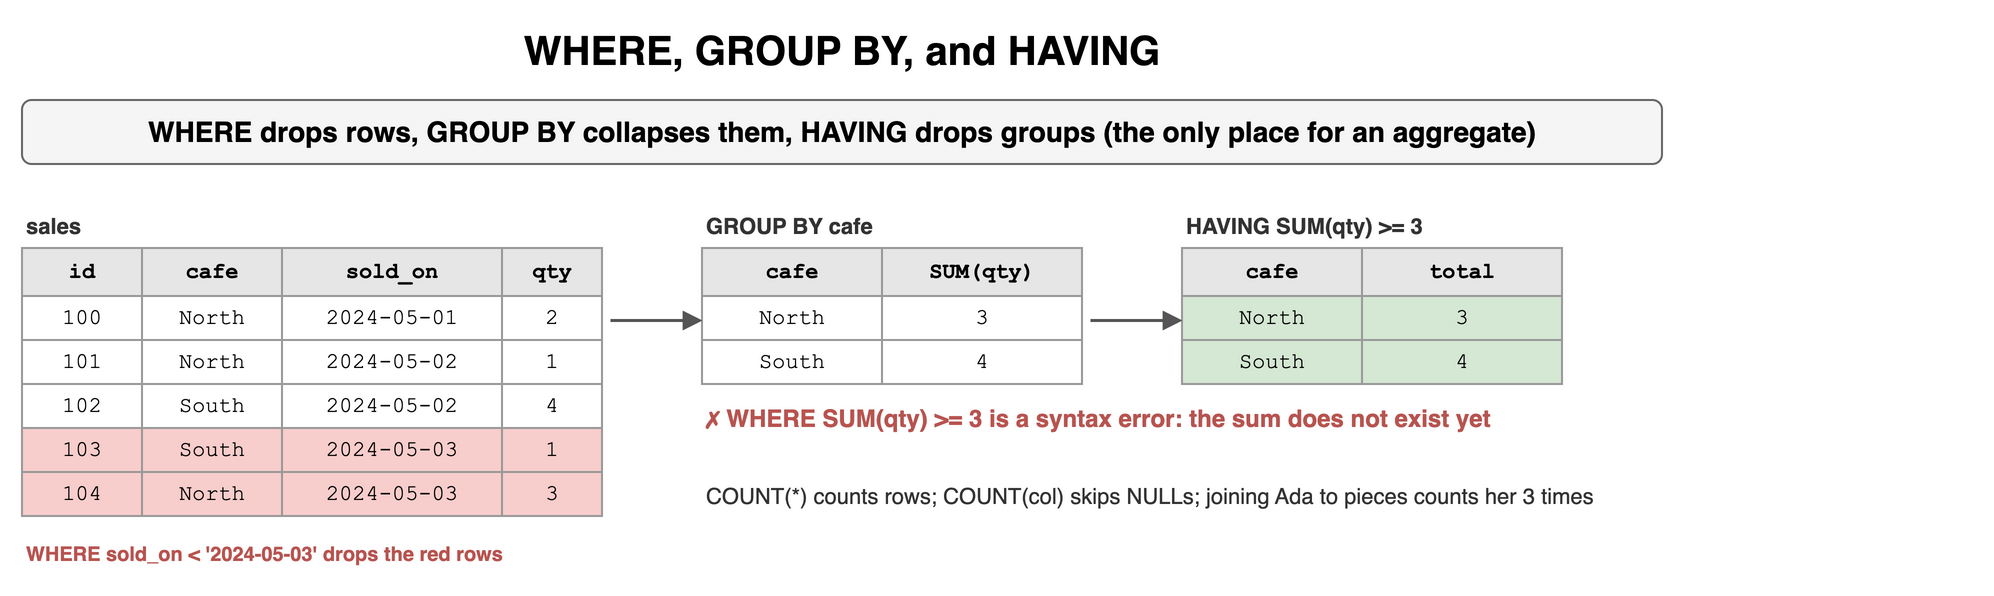

The diagram above was exported from draw.io. Its source (the exported page's mxGraphModel, read from the mxfile embedded in the PNG):
<mxGraphModel dx="900" dy="310" grid="1" gridSize="10" guides="1" tooltips="1" connect="1" arrows="1" fold="1" page="1" pageScale="1" pageWidth="900" pageHeight="310" math="0" shadow="0">
  <root>
    <mxCell id="0" />
    <mxCell id="1" parent="0" />
    <mxCell id="q51" value="WHERE, GROUP BY, and HAVING" style="text;html=1;align=center;verticalAlign=middle;whiteSpace=wrap;fontSize=20;fontStyle=1;" vertex="1" parent="1">
      <mxGeometry x="40" y="10" width="820" height="30" as="geometry" />
    </mxCell>
    <mxCell id="q52" value="WHERE drops rows, GROUP BY collapses them, HAVING drops groups (the only place for an aggregate)" style="rounded=1;whiteSpace=wrap;html=1;fillColor=#f5f5f5;strokeColor=#666666;fontStyle=1;fontSize=14;" vertex="1" parent="1">
      <mxGeometry x="40" y="50" width="820" height="32" as="geometry" />
    </mxCell>
    <mxCell id="q53" value="sales" style="text;html=1;whiteSpace=wrap;fontSize=11;align=left;verticalAlign=middle;fontSize=11;fontColor=#333333;fontStyle=1;" vertex="1" parent="1">
      <mxGeometry x="40" y="104" width="400" height="18" as="geometry" />
    </mxCell>
    <mxCell id="q54" value="id" style="whiteSpace=wrap;html=1;fillColor=#e6e6e6;strokeColor=#999999;fontStyle=1;fontSize=11;fontFamily=Courier New;" vertex="1" parent="1">
      <mxGeometry x="40" y="124" width="60" height="24" as="geometry" />
    </mxCell>
    <mxCell id="q55" value="cafe" style="whiteSpace=wrap;html=1;fillColor=#e6e6e6;strokeColor=#999999;fontStyle=1;fontSize=11;fontFamily=Courier New;" vertex="1" parent="1">
      <mxGeometry x="100" y="124" width="70" height="24" as="geometry" />
    </mxCell>
    <mxCell id="q56" value="sold_on" style="whiteSpace=wrap;html=1;fillColor=#e6e6e6;strokeColor=#999999;fontStyle=1;fontSize=11;fontFamily=Courier New;" vertex="1" parent="1">
      <mxGeometry x="170" y="124" width="110" height="24" as="geometry" />
    </mxCell>
    <mxCell id="q57" value="qty" style="whiteSpace=wrap;html=1;fillColor=#e6e6e6;strokeColor=#999999;fontStyle=1;fontSize=11;fontFamily=Courier New;" vertex="1" parent="1">
      <mxGeometry x="280" y="124" width="50" height="24" as="geometry" />
    </mxCell>
    <mxCell id="q58" value="100" style="whiteSpace=wrap;html=1;fillColor=#ffffff;strokeColor=#999999;fontSize=11;fontFamily=Courier New;" vertex="1" parent="1">
      <mxGeometry x="40" y="148" width="60" height="22" as="geometry" />
    </mxCell>
    <mxCell id="q59" value="North" style="whiteSpace=wrap;html=1;fillColor=#ffffff;strokeColor=#999999;fontSize=11;fontFamily=Courier New;" vertex="1" parent="1">
      <mxGeometry x="100" y="148" width="70" height="22" as="geometry" />
    </mxCell>
    <mxCell id="q510" value="2024-05-01" style="whiteSpace=wrap;html=1;fillColor=#ffffff;strokeColor=#999999;fontSize=11;fontFamily=Courier New;" vertex="1" parent="1">
      <mxGeometry x="170" y="148" width="110" height="22" as="geometry" />
    </mxCell>
    <mxCell id="q511" value="2" style="whiteSpace=wrap;html=1;fillColor=#ffffff;strokeColor=#999999;fontSize=11;fontFamily=Courier New;" vertex="1" parent="1">
      <mxGeometry x="280" y="148" width="50" height="22" as="geometry" />
    </mxCell>
    <mxCell id="q512" value="101" style="whiteSpace=wrap;html=1;fillColor=#ffffff;strokeColor=#999999;fontSize=11;fontFamily=Courier New;" vertex="1" parent="1">
      <mxGeometry x="40" y="170" width="60" height="22" as="geometry" />
    </mxCell>
    <mxCell id="q513" value="North" style="whiteSpace=wrap;html=1;fillColor=#ffffff;strokeColor=#999999;fontSize=11;fontFamily=Courier New;" vertex="1" parent="1">
      <mxGeometry x="100" y="170" width="70" height="22" as="geometry" />
    </mxCell>
    <mxCell id="q514" value="2024-05-02" style="whiteSpace=wrap;html=1;fillColor=#ffffff;strokeColor=#999999;fontSize=11;fontFamily=Courier New;" vertex="1" parent="1">
      <mxGeometry x="170" y="170" width="110" height="22" as="geometry" />
    </mxCell>
    <mxCell id="q515" value="1" style="whiteSpace=wrap;html=1;fillColor=#ffffff;strokeColor=#999999;fontSize=11;fontFamily=Courier New;" vertex="1" parent="1">
      <mxGeometry x="280" y="170" width="50" height="22" as="geometry" />
    </mxCell>
    <mxCell id="q516" value="102" style="whiteSpace=wrap;html=1;fillColor=#ffffff;strokeColor=#999999;fontSize=11;fontFamily=Courier New;" vertex="1" parent="1">
      <mxGeometry x="40" y="192" width="60" height="22" as="geometry" />
    </mxCell>
    <mxCell id="q517" value="South" style="whiteSpace=wrap;html=1;fillColor=#ffffff;strokeColor=#999999;fontSize=11;fontFamily=Courier New;" vertex="1" parent="1">
      <mxGeometry x="100" y="192" width="70" height="22" as="geometry" />
    </mxCell>
    <mxCell id="q518" value="2024-05-02" style="whiteSpace=wrap;html=1;fillColor=#ffffff;strokeColor=#999999;fontSize=11;fontFamily=Courier New;" vertex="1" parent="1">
      <mxGeometry x="170" y="192" width="110" height="22" as="geometry" />
    </mxCell>
    <mxCell id="q519" value="4" style="whiteSpace=wrap;html=1;fillColor=#ffffff;strokeColor=#999999;fontSize=11;fontFamily=Courier New;" vertex="1" parent="1">
      <mxGeometry x="280" y="192" width="50" height="22" as="geometry" />
    </mxCell>
    <mxCell id="q520" value="103" style="whiteSpace=wrap;html=1;fillColor=#f8cecc;strokeColor=#999999;fontSize=11;fontFamily=Courier New;" vertex="1" parent="1">
      <mxGeometry x="40" y="214" width="60" height="22" as="geometry" />
    </mxCell>
    <mxCell id="q521" value="South" style="whiteSpace=wrap;html=1;fillColor=#f8cecc;strokeColor=#999999;fontSize=11;fontFamily=Courier New;" vertex="1" parent="1">
      <mxGeometry x="100" y="214" width="70" height="22" as="geometry" />
    </mxCell>
    <mxCell id="q522" value="2024-05-03" style="whiteSpace=wrap;html=1;fillColor=#f8cecc;strokeColor=#999999;fontSize=11;fontFamily=Courier New;" vertex="1" parent="1">
      <mxGeometry x="170" y="214" width="110" height="22" as="geometry" />
    </mxCell>
    <mxCell id="q523" value="1" style="whiteSpace=wrap;html=1;fillColor=#f8cecc;strokeColor=#999999;fontSize=11;fontFamily=Courier New;" vertex="1" parent="1">
      <mxGeometry x="280" y="214" width="50" height="22" as="geometry" />
    </mxCell>
    <mxCell id="q524" value="104" style="whiteSpace=wrap;html=1;fillColor=#f8cecc;strokeColor=#999999;fontSize=11;fontFamily=Courier New;" vertex="1" parent="1">
      <mxGeometry x="40" y="236" width="60" height="22" as="geometry" />
    </mxCell>
    <mxCell id="q525" value="North" style="whiteSpace=wrap;html=1;fillColor=#f8cecc;strokeColor=#999999;fontSize=11;fontFamily=Courier New;" vertex="1" parent="1">
      <mxGeometry x="100" y="236" width="70" height="22" as="geometry" />
    </mxCell>
    <mxCell id="q526" value="2024-05-03" style="whiteSpace=wrap;html=1;fillColor=#f8cecc;strokeColor=#999999;fontSize=11;fontFamily=Courier New;" vertex="1" parent="1">
      <mxGeometry x="170" y="236" width="110" height="22" as="geometry" />
    </mxCell>
    <mxCell id="q527" value="3" style="whiteSpace=wrap;html=1;fillColor=#f8cecc;strokeColor=#999999;fontSize=11;fontFamily=Courier New;" vertex="1" parent="1">
      <mxGeometry x="280" y="236" width="50" height="22" as="geometry" />
    </mxCell>
    <mxCell id="q528" value="WHERE sold_on &lt; '2024-05-03' drops the red rows" style="text;html=1;whiteSpace=wrap;fontSize=11;align=left;verticalAlign=middle;fontSize=10;fontColor=#b85450;fontStyle=1;" vertex="1" parent="1">
      <mxGeometry x="40" y="262" width="300" height="30" as="geometry" />
    </mxCell>
    <mxCell id="q529" value="GROUP BY cafe" style="text;html=1;whiteSpace=wrap;fontSize=11;align=left;verticalAlign=middle;fontSize=11;fontColor=#333333;fontStyle=1;" vertex="1" parent="1">
      <mxGeometry x="380" y="104" width="400" height="18" as="geometry" />
    </mxCell>
    <mxCell id="q530" value="cafe" style="whiteSpace=wrap;html=1;fillColor=#e6e6e6;strokeColor=#999999;fontStyle=1;fontSize=11;fontFamily=Courier New;" vertex="1" parent="1">
      <mxGeometry x="380" y="124" width="90" height="24" as="geometry" />
    </mxCell>
    <mxCell id="q531" value="SUM(qty)" style="whiteSpace=wrap;html=1;fillColor=#e6e6e6;strokeColor=#999999;fontStyle=1;fontSize=11;fontFamily=Courier New;" vertex="1" parent="1">
      <mxGeometry x="470" y="124" width="100" height="24" as="geometry" />
    </mxCell>
    <mxCell id="q532" value="North" style="whiteSpace=wrap;html=1;fillColor=#ffffff;strokeColor=#999999;fontSize=11;fontFamily=Courier New;" vertex="1" parent="1">
      <mxGeometry x="380" y="148" width="90" height="22" as="geometry" />
    </mxCell>
    <mxCell id="q533" value="3" style="whiteSpace=wrap;html=1;fillColor=#ffffff;strokeColor=#999999;fontSize=11;fontFamily=Courier New;" vertex="1" parent="1">
      <mxGeometry x="470" y="148" width="100" height="22" as="geometry" />
    </mxCell>
    <mxCell id="q534" value="South" style="whiteSpace=wrap;html=1;fillColor=#ffffff;strokeColor=#999999;fontSize=11;fontFamily=Courier New;" vertex="1" parent="1">
      <mxGeometry x="380" y="170" width="90" height="22" as="geometry" />
    </mxCell>
    <mxCell id="q535" value="4" style="whiteSpace=wrap;html=1;fillColor=#ffffff;strokeColor=#999999;fontSize=11;fontFamily=Courier New;" vertex="1" parent="1">
      <mxGeometry x="470" y="170" width="100" height="22" as="geometry" />
    </mxCell>
    <mxCell id="q536" value="HAVING SUM(qty) &gt;= 3" style="text;html=1;whiteSpace=wrap;fontSize=11;align=left;verticalAlign=middle;fontSize=11;fontColor=#333333;fontStyle=1;" vertex="1" parent="1">
      <mxGeometry x="620" y="104" width="400" height="18" as="geometry" />
    </mxCell>
    <mxCell id="q537" value="cafe" style="whiteSpace=wrap;html=1;fillColor=#e6e6e6;strokeColor=#999999;fontStyle=1;fontSize=11;fontFamily=Courier New;" vertex="1" parent="1">
      <mxGeometry x="620" y="124" width="90" height="24" as="geometry" />
    </mxCell>
    <mxCell id="q538" value="total" style="whiteSpace=wrap;html=1;fillColor=#e6e6e6;strokeColor=#999999;fontStyle=1;fontSize=11;fontFamily=Courier New;" vertex="1" parent="1">
      <mxGeometry x="710" y="124" width="100" height="24" as="geometry" />
    </mxCell>
    <mxCell id="q539" value="North" style="whiteSpace=wrap;html=1;fillColor=#d5e8d4;strokeColor=#999999;fontSize=11;fontFamily=Courier New;" vertex="1" parent="1">
      <mxGeometry x="620" y="148" width="90" height="22" as="geometry" />
    </mxCell>
    <mxCell id="q540" value="3" style="whiteSpace=wrap;html=1;fillColor=#d5e8d4;strokeColor=#999999;fontSize=11;fontFamily=Courier New;" vertex="1" parent="1">
      <mxGeometry x="710" y="148" width="100" height="22" as="geometry" />
    </mxCell>
    <mxCell id="q541" value="South" style="whiteSpace=wrap;html=1;fillColor=#d5e8d4;strokeColor=#999999;fontSize=11;fontFamily=Courier New;" vertex="1" parent="1">
      <mxGeometry x="620" y="170" width="90" height="22" as="geometry" />
    </mxCell>
    <mxCell id="q542" value="4" style="whiteSpace=wrap;html=1;fillColor=#d5e8d4;strokeColor=#999999;fontSize=11;fontFamily=Courier New;" vertex="1" parent="1">
      <mxGeometry x="710" y="170" width="100" height="22" as="geometry" />
    </mxCell>
    <mxCell id="q543" value="" style="endArrow=block;html=1;strokeColor=#555555;strokeWidth=1.5;" edge="1" parent="1">
      <mxGeometry relative="1" as="geometry">
        <mxPoint x="334" y="160" as="sourcePoint" />
        <mxPoint x="380" y="160" as="targetPoint" />
      </mxGeometry>
    </mxCell>
    <mxCell id="q544" value="" style="endArrow=block;html=1;strokeColor=#555555;strokeWidth=1.5;" edge="1" parent="1">
      <mxGeometry relative="1" as="geometry">
        <mxPoint x="574" y="160" as="sourcePoint" />
        <mxPoint x="620" y="160" as="targetPoint" />
      </mxGeometry>
    </mxCell>
    <mxCell id="q545" value="✗ WHERE SUM(qty) &gt;= 3 is a syntax error: the sum does not exist yet" style="text;html=1;whiteSpace=wrap;fontSize=11;align=left;verticalAlign=middle;fontSize=12;fontColor=#b85450;fontStyle=1;" vertex="1" parent="1">
      <mxGeometry x="380" y="200" width="480" height="18" as="geometry" />
    </mxCell>
    <mxCell id="q546" value="COUNT(*) counts rows; COUNT(col) skips NULLs; joining Ada to pieces counts her 3 times" style="text;html=1;whiteSpace=wrap;fontSize=11;align=left;verticalAlign=middle;fontSize=11;fontColor=#333333;" vertex="1" parent="1">
      <mxGeometry x="380" y="230" width="480" height="36" as="geometry" />
    </mxCell>
  </root>
</mxGraphModel>